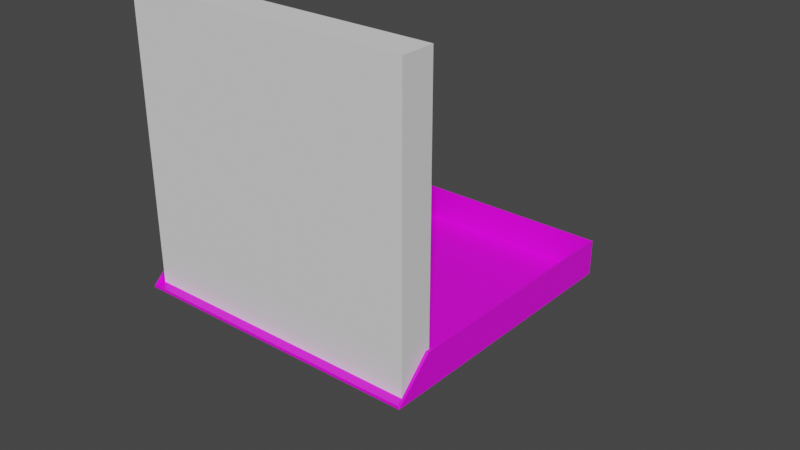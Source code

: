 # Source: Pizza_Box.blend  (saved by Blender 3.6.11; exported with 4.5.12 LTS)
import bpy
from mathutils import Matrix  # noqa: F401  (used for matrix-valued properties, if any)

bpy.ops.wm.read_factory_settings(use_empty=True)
scene = bpy.context.scene
scene.name = 'Scene'

# ---- collections
col_collection = bpy.data.collections.new('Collection'); scene.collection.children.link(col_collection)

# ---- images (referenced by path relative to the original .blend; pixels are not part of the script)
import os
ASSET_DIR = os.environ.get("B2B_ASSET_DIR", "")  # directory of the original .blend (textures are referenced by path, not embedded)
HERE = os.path.dirname(os.path.abspath(__file__))  # packed textures are extracted next to this script under _unpacked/

def load_image(name, relpath, width, height, colorspace="sRGB"):
    """Load a texture the original file referenced (path relative to the .blend, or extracted next to this script)."""
    p = next((c for c in (os.path.join(HERE, relpath), os.path.join(ASSET_DIR, relpath)) if relpath and os.path.exists(c)), "")
    if p:
        img = bpy.data.images.load(p, check_existing=True)
        img.name = name
    else:  # same state as the original file: an image datablock whose file is absent (Cycles renders it pink)
        img = bpy.data.images.new(name, width, height)
        img.source = "FILE"
        img.filepath = "//" + (relpath or name)
    img.colorspace_settings.name = colorspace
    return img
img_18026_art_file_color_whi_1b50ec12_add1_4f44_8ed7_d01e1b0133eb_5 = load_image('18026-art-file-color-whi_1b50ec12-add1-4f44-8ed7-d01e1b0133eb_5', '18026-art-file-color-whi_1b50ec12-add1-4f44-8ed7-d01e1b0133eb_571x432_crop_center.jpg', 1024, 1024, 'sRGB')

# ---- materials (node trees are filled in below, after node groups)
mat_material_001 = bpy.data.materials.new('Material.001')
mat_material_001.use_transparent_shadow = False
mat_material_002 = bpy.data.materials.new('Material.002')
mat_material_002.use_transparent_shadow = False

# ---- material node trees
mat_material_001.use_nodes = True; mat_material_001.node_tree.nodes.clear()
_N = mat_material_001.node_tree.nodes; _L = mat_material_001.node_tree.links
n0 = _N.new('ShaderNodeBsdfPrincipled'); n0.name = 'Principled BSDF'; n0.location = (10, 300)
n0.distribution = 'GGX'
n0.subsurface_method = 'RANDOM_WALK_SKIN'
n0.inputs[2].default_value = 1.0
n0.inputs[3].default_value = 1.45
n0.inputs[27].default_value = (0.0, 0.0, 0.0, 1.0)
n0.inputs[28].default_value = 1.0
n1 = _N.new('ShaderNodeOutputMaterial'); n1.name = 'Material Output'; n1.location = (300, 300)
_L.new(n0.outputs[0], n1.inputs[0])
n1.is_active_output = True
mat_material_002.use_nodes = True; mat_material_002.node_tree.nodes.clear()
_N = mat_material_002.node_tree.nodes; _L = mat_material_002.node_tree.links
n0 = _N.new('ShaderNodeBsdfPrincipled'); n0.name = 'Principled BSDF'; n0.location = (10, 300)
n0.distribution = 'GGX'
n0.subsurface_method = 'RANDOM_WALK_SKIN'
n0.inputs[3].default_value = 1.45
n0.inputs[27].default_value = (0.0, 0.0, 0.0, 1.0)
n0.inputs[28].default_value = 1.0
n1 = _N.new('ShaderNodeOutputMaterial'); n1.name = 'Material Output'; n1.location = (300, 300)
n2 = _N.new('ShaderNodeTexImage'); n2.name = 'Image Texture'; n2.location = (-439, 269)
n2.image = img_18026_art_file_color_whi_1b50ec12_add1_4f44_8ed7_d01e1b0133eb_5
_L.new(n0.outputs[0], n1.inputs[0])
_L.new(n2.outputs[0], n0.inputs[0])
n1.is_active_output = True

# ---- world
world_world = bpy.data.worlds.new('World'); scene.world = world_world
world_world.use_nodes = True; world_world.node_tree.nodes.clear()
_N = world_world.node_tree.nodes; _L = world_world.node_tree.links
n0 = _N.new('ShaderNodeOutputWorld'); n0.name = 'World Output'; n0.location = (300, 300)
n1 = _N.new('ShaderNodeBackground'); n1.name = 'Background'; n1.location = (10, 300)
n1.inputs[0].default_value = (0.05088, 0.05088, 0.05088, 1.0)
_L.new(n1.outputs[0], n0.inputs[0])
n0.is_active_output = True
world_world.color = (0.05088, 0.05088, 0.05088)
world_world.use_sun_shadow = False
world_world.sun_shadow_jitter_overblur = 0.0

# ---- meshes
me_plane = bpy.data.meshes.new('Plane')
me_plane.from_pydata([(-1.064, -1.064, -3.25e-08), (1.064, -1.064, -3.25e-08), (-1.064, 1.036, -3.25e-08), (1.064, 1.036, -3.25e-08), (-1.064, 1.036, 0.2498), (-1.064, -1.064, 0.2498), (1.064, -1.064, 0.2498), (1.064, 1.036, 0.2498), (-1.051, -1.051, 0.01228), (1.051, -1.051, 0.01228), (-1.051, 1.024, 0.01228), (1.051, 1.024, 0.01228), (-1.049, 1.021, 0.2498), (-1.049, -1.049, 0.2498), (1.049, -1.049, 0.2498), (1.049, 1.021, 0.2498)], [], [(0, 2, 3, 1), (3, 2, 4, 7), (0, 1, 6, 5), (1, 3, 7, 6), (2, 0, 5, 4), (8, 9, 11, 10), (11, 15, 12, 10), (8, 13, 14, 9), (9, 14, 15, 11), (10, 12, 13, 8), (4, 5, 13, 12), (5, 6, 14, 13), (6, 7, 15, 14), (7, 4, 12, 15)])
_uv = me_plane.uv_layers.new(name='UVMap')
_uv.uv.foreach_set('vector', [0.06625, 0.06048, 0.4465, 0.1105, 0.4359, 0.5004, 0.05556, 0.4504, 0.4359, 0.5004, 0.4465, 0.1105, 0.502, 0.0508, 0.502, 0.5607, 0.06625, 0.06048, 0.05556, 0.4504, 0.0001046, 0.51, 0.0001045, 0.0001045, 0.05556, 0.4504, 0.4359, 0.5004, 0.502, 0.5607, 0.0001046, 0.51, 0.4465, 0.1105, 0.06625, 0.06048, 0.0001045, 0.0001045, 0.502, 0.0508, 0.9363, 0.05153, 0.9499, 0.4449, 0.5658, 0.4815, 0.5522, 0.08809, 0.5658, 0.4815, 0.5056, 0.5296, 0.5053, 0.03015, 0.5522, 0.08809, 0.9363, 0.05153, 0.9966, 0.003392, 0.9968, 0.5029, 0.9499, 0.4449, 0.9499, 0.4449, 0.9968, 0.5029, 0.5056, 0.5296, 0.5658, 0.4815, 0.5522, 0.08809, 0.5053, 0.03015, 0.9966, 0.003392, 0.9363, 0.05153, 0.5022, 0.02698, 0.9999, 0.0001045, 0.9966, 0.003392, 0.5053, 0.03015, 0.9999, 0.0001045, 0.9999, 0.506, 0.9968, 0.5029, 0.9966, 0.003392, 0.9999, 0.506, 0.5022, 0.5329, 0.5056, 0.5296, 0.9968, 0.5029, 0.5022, 0.5329, 0.5022, 0.02698, 0.5053, 0.03015, 0.5056, 0.5296])
me_plane.materials.append(mat_material_001)
me_plane.update()
me_plane_001 = bpy.data.meshes.new('Plane.001')
me_plane_001.from_pydata([(-1.091, 3.163, 0.2423), (1.087, 3.163, 0.2423), (1.104, 1.034, 0.2439), (-1.09, 1.034, 0.2439), (-1.091, 3.163, 0.5015), (1.087, 3.163, 0.5015), (1.103, 1.3, 0.5031), (-1.091, 1.3, 0.5031), (-1.079, 3.151, 0.2548), (1.075, 3.151, 0.2548), (1.094, 1.034, 0.2633), (-1.08, 1.034, 0.2634), (-1.076, 3.148, 0.5015), (1.072, 3.148, 0.5015), (1.081, 1.299, 0.5032), (-1.069, 1.3, 0.5032)], [], [(1, 2, 3, 0), (2, 1, 5, 6), (0, 3, 7, 4), (1, 0, 4, 5), (9, 8, 11, 10), (10, 14, 13, 9), (8, 12, 15, 11), (9, 13, 12, 8), (5, 4, 12, 13), (6, 5, 13, 14), (3, 2, 10, 11), (4, 7, 15, 12), (2, 6, 14, 10), (7, 3, 11, 15)])
_uv = me_plane_001.uv_layers.new(name='UVMap')
_uv.uv.foreach_set('vector', [0.7395, 0.2654, 0.8119, 1.076, 0.228, 1.086, 0.2084, 0.2739, 0.8119, 1.076, 0.7395, 0.2654, 0.766, 0.1725, 0.8297, 0.9143, 0.2084, 0.2739, 0.228, 1.086, 0.1031, 0.8861, 0.131, 0.1649, 0.7395, 0.2654, 0.2084, 0.2739, 0.131, 0.1649, 0.766, 0.1725, 1.055, 0.9119, 0.7794, 0.6389, 0.8807, 0.0636, 1.262, 0.5347, 1.262, 0.5347, 1.258, 0.6535, 1.068, 0.9898, 1.055, 0.9119, 0.7794, 0.6389, 0.7208, 0.6786, 0.8173, 0.1277, 0.8807, 0.0636, 1.055, 0.9119, 1.068, 0.9898, 0.7208, 0.6786, 0.7794, 0.6389, 1.079, 1.089, 0.7175, 0.6806, 0.7208, 0.6786, 1.068, 0.9898, 1.144, 0.334, 1.079, 1.089, 1.068, 0.9898, 1.258, 0.6535, 0.8574, 0.06941, 1.149, 0.2092, 1.262, 0.5347, 0.8807, 0.0636, 0.7175, 0.6806, 0.8142, 0.1228, 0.8173, 0.1277, 0.7208, 0.6786, 1.149, 0.2092, 1.144, 0.334, 1.258, 0.6535, 1.262, 0.5347, 0.8142, 0.1228, 0.8574, 0.06941, 0.8807, 0.0636, 0.8173, 0.1277])
me_plane_001.materials.append(mat_material_002)
me_plane_001.update()
arm_armature_001 = bpy.data.armatures.new('Armature.001')  # bones are not reproduced

# ---- objects
ob_plane = bpy.data.objects.new('Plane', me_plane)
ob_plane_001 = bpy.data.objects.new('Plane.001', me_plane_001)
ob_armature = bpy.data.objects.new('Armature', arm_armature_001)
ob_pizza_box = bpy.data.objects.new('Pizza Box', None)

# ---- transforms, parenting, visibility, modifiers, constraints
ob_plane.parent = ob_armature
ob_plane.matrix_parent_inverse = Matrix(((4.243, -0.0, 0.0, -0.0), (-0.0, 0.0, 4.243, -1.049), (0.0, -4.243, 0.0, 4.393), (0.0, 0.0, -0.0, 1.0)))
ob_plane.location = (0.0, 0.0, 0.0)
ob_plane_001.parent = ob_armature
ob_plane_001.matrix_parent_inverse = Matrix(((4.243, -0.0, 0.0, -0.0), (-0.0, 4.242, 0.0598, -5.764), (0.0, -0.0598, 4.242, -0.9871), (0.0, 0.0, -0.0, 1.0)))
ob_plane_001.location = (0.0, 0.0, 0.0)
ob_armature.parent = ob_pizza_box
ob_armature.location = (0.0, 0.04391, 0.0)
ob_armature.scale = (0.2281, 0.2281, 0.2281)
ob_armature.show_in_front = True
ob_pizza_box.location = (0.0, 0.0, 0.0)
ob_pizza_box.scale = (1.033, 1.033, 1.033)

# ---- collection membership
col_collection.objects.link(ob_plane)
col_collection.objects.link(ob_plane_001)
col_collection.objects.link(ob_armature)
col_collection.objects.link(ob_pizza_box)

# ---- scene / render settings (as saved in the file)
scene.frame_start = 1; scene.frame_end = 250; scene.frame_set(1)
scene.render.engine = 'BLENDER_EEVEE_NEXT'
scene.cycles.sampling_pattern = 'TABULATED_SOBOL'
scene.view_settings.view_transform = 'Filmic'
bpy.context.view_layer.update()

# ---- added for rendering (the .blend has no active camera and no usable light): camera, sun
cam_auto = bpy.data.cameras.new('AutoCamera')
cam_auto.lens = 50.0
cam_auto.sensor_width = 36.0
cam_auto.clip_end = 1000.0
ob_auto_camera = bpy.data.objects.new('AutoCamera', cam_auto)
scene.collection.objects.link(ob_auto_camera)
ob_auto_camera.location = (4.44724, -4.28003, 3.86564)
ob_auto_camera.rotation_euler = (1.09748, -7.21219e-08, 0.694738)
scene.camera = ob_auto_camera
light_auto_sun = bpy.data.lights.new('AutoSun', 'SUN')
light_auto_sun.energy = 3.0
light_auto_sun.angle = 0.0523599
ob_auto_sun = bpy.data.objects.new('AutoSun', light_auto_sun)
scene.collection.objects.link(ob_auto_sun)
ob_auto_sun.rotation_euler = (0.872665, 0.174533, 0.523599)
bpy.context.view_layer.update()
